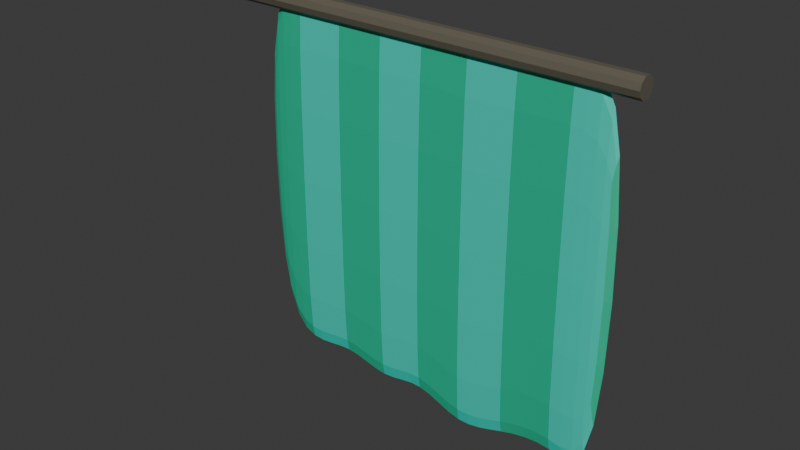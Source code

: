 # Source: curatins.blend  (saved by Blender 5.0.119; exported with 4.5.12 LTS)
import bpy
from mathutils import Matrix  # noqa: F401  (used for matrix-valued properties, if any)

bpy.ops.wm.read_factory_settings(use_empty=True)
scene = bpy.context.scene
scene.name = 'Scene'

# ---- collections
col_collection = bpy.data.collections.new('Collection'); scene.collection.children.link(col_collection)

# ---- materials (node trees are filled in below, after node groups)
mat_material_003 = bpy.data.materials.new('Material.003')
mat_material_001 = bpy.data.materials.new('Material.001')
mat_material_002 = bpy.data.materials.new('Material.002')

# ---- material node trees
mat_material_003.use_nodes = True; mat_material_003.node_tree.nodes.clear()
_N = mat_material_003.node_tree.nodes; _L = mat_material_003.node_tree.links
n0 = _N.new('ShaderNodeBsdfPrincipled'); n0.name = 'Principled BSDF'; n0.location = (-200, 100)
n0.inputs[0].default_value = (0.1298, 0.1165, 0.08513, 1.0)
n1 = _N.new('ShaderNodeOutputMaterial'); n1.name = 'Material Output'; n1.location = (200, 100)
_L.new(n0.outputs[0], n1.inputs[0])
n1.is_active_output = True
mat_material_001.use_nodes = True; mat_material_001.node_tree.nodes.clear()
_N = mat_material_001.node_tree.nodes; _L = mat_material_001.node_tree.links
n0 = _N.new('ShaderNodeBsdfPrincipled'); n0.name = 'Principled BSDF'; n0.location = (-200, 100)
n0.inputs[0].default_value = (0.01886, 0.5127, 0.2849, 1.0)
n1 = _N.new('ShaderNodeOutputMaterial'); n1.name = 'Material Output'; n1.location = (200, 100)
_L.new(n0.outputs[0], n1.inputs[0])
n1.is_active_output = True
mat_material_002.use_nodes = True; mat_material_002.node_tree.nodes.clear()
_N = mat_material_002.node_tree.nodes; _L = mat_material_002.node_tree.links
n0 = _N.new('ShaderNodeBsdfPrincipled'); n0.name = 'Principled BSDF'; n0.location = (-200, 100)
n0.inputs[0].default_value = (0.02408, 0.6714, 0.518, 1.0)
n1 = _N.new('ShaderNodeOutputMaterial'); n1.name = 'Material Output'; n1.location = (200, 100)
_L.new(n0.outputs[0], n1.inputs[0])
n1.is_active_output = True

# ---- world
world_world = bpy.data.worlds.new('World'); scene.world = world_world
world_world.use_nodes = True; world_world.node_tree.nodes.clear()
_N = world_world.node_tree.nodes; _L = world_world.node_tree.links
n0 = _N.new('ShaderNodeOutputWorld'); n0.name = 'World Output'; n0.location = (200, 100)
n1 = _N.new('ShaderNodeBackground'); n1.name = 'Background'; n1.location = (-200, 100)
n1.inputs[0].default_value = (0.05088, 0.05088, 0.05088, 1.0)
_L.new(n1.outputs[0], n0.inputs[0])
n0.is_active_output = True
world_world.color = (0.05088, 0.05088, 0.05088)
world_world.sun_shadow_jitter_overblur = 0.0

# ---- meshes
me_cylinder = bpy.data.meshes.new('Cylinder')
me_cylinder.from_pydata([(-9.442e-08, 1.0, -1.067), (2.674e-07, 1.0, 1.19), (0.5878, 0.809, -1.067), (0.5878, 0.809, 1.19), (0.9511, 0.309, -1.067), (0.9511, 0.309, 1.19), (0.9511, -0.309, -1.067), (0.9511, -0.309, 1.19), (0.5878, -0.809, -1.067), (0.5878, -0.809, 1.19), (-9.442e-08, -1.0, -1.067), (2.674e-07, -1.0, 1.19), (-0.5878, -0.809, -1.067), (-0.5878, -0.809, 1.19), (-0.9511, -0.309, -1.067), (-0.9511, -0.309, 1.19), (-0.9511, 0.309, -1.067), (-0.9511, 0.309, 1.19), (-0.5878, 0.809, -1.067), (-0.5878, 0.809, 1.19)], [], [(0, 1, 3, 2), (2, 3, 5, 4), (4, 5, 7, 6), (6, 7, 9, 8), (8, 9, 11, 10), (10, 11, 13, 12), (12, 13, 15, 14), (14, 15, 17, 16), (3, 1, 19, 17, 15, 13, 11, 9, 7, 5), (16, 17, 19, 18), (18, 19, 1, 0), (0, 2, 4, 6, 8, 10, 12, 14, 16, 18)])
_uv = me_cylinder.uv_layers.new(name='UVMap')
_uv.uv.foreach_set('vector', [1.0, 0.5, 1.0, 1.0, 0.9, 1.0, 0.9, 0.5, 0.9, 0.5, 0.9, 1.0, 0.8, 1.0, 0.8, 0.5, 0.8, 0.5, 0.8, 1.0, 0.7, 1.0, 0.7, 0.5, 0.7, 0.5, 0.7, 1.0, 0.6, 1.0, 0.6, 0.5, 0.6, 0.5, 0.6, 1.0, 0.5, 1.0, 0.5, 0.5, 0.5, 0.5, 0.5, 1.0, 0.4, 1.0, 0.4, 0.5, 0.4, 0.5, 0.4, 1.0, 0.3, 1.0, 0.3, 0.5, 0.3, 0.5, 0.3, 1.0, 0.2, 1.0, 0.2, 0.5, 0.3911, 0.4442, 0.25, 0.49, 0.1089, 0.4442, 0.02175, 0.3242, 0.02175, 0.1758, 0.1089, 0.05584, 0.25, 0.01, 0.3911, 0.05584, 0.4783, 0.1758, 0.4783, 0.3242, 0.2, 0.5, 0.2, 1.0, 0.1, 1.0, 0.1, 0.5, 0.1, 0.5, 0.1, 1.0, -7.451e-08, 1.0, -7.451e-08, 0.5, 0.75, 0.49, 0.8911, 0.4442, 0.9783, 0.3242, 0.9783, 0.1758, 0.8911, 0.05584, 0.75, 0.01, 0.6089, 0.05584, 0.5217, 0.1758, 0.5217, 0.3242, 0.6089, 0.4442])
me_cylinder.materials.append(mat_material_003)
me_cylinder.update()
me_cube_001 = bpy.data.meshes.new('Cube.001')
me_cube_001.from_pydata([(-1.0, -1.0, -5.683), (-1.0, -1.0, 5.78), (-1.0, 1.0, -5.683), (-1.0, 1.0, 5.78), (1.0, -1.0, -7.004), (1.0, -1.0, 5.78), (1.0, 1.0, -7.004), (1.0, 1.0, 5.78), (3.175, 1.0, 5.78), (3.175, 1.0, -6.344), (3.175, -1.0, -6.344), (3.175, -1.0, 5.78), (5.298, 1.0, 5.78), (5.298, 1.0, -7.128), (5.298, -1.0, -7.128), (5.298, -1.0, 5.78), (7.266, 1.0, 5.78), (7.266, 1.0, -6.434), (7.266, -1.0, -6.434), (7.266, -1.0, 5.78), (9.39, 1.0, 5.78), (9.39, 1.0, -7.549), (9.39, -1.0, -7.549), (9.39, -1.0, 5.78), (11.56, 1.0, 5.78), (11.56, 1.0, -6.888), (11.56, -1.0, -6.888), (11.56, -1.0, 5.78), (13.9, 1.0, 5.78), (13.9, 1.0, -6.496), (13.9, -1.0, -6.496), (13.9, -1.0, 5.78), (16.23, 1.0, 5.78), (16.23, 1.0, -7.539), (16.23, -1.0, -7.539), (16.23, -1.0, 5.78)], [], [(0, 1, 3, 2), (2, 3, 7, 6), (7, 5, 11, 8), (4, 5, 1, 0), (2, 6, 4, 0), (7, 3, 1, 5), (10, 9, 13, 14), (6, 7, 8, 9), (5, 4, 10, 11), (4, 6, 9, 10), (12, 15, 19, 16), (8, 11, 15, 12), (9, 8, 12, 13), (11, 10, 14, 15), (19, 18, 22, 23), (13, 12, 16, 17), (15, 14, 18, 19), (14, 13, 17, 18), (20, 23, 27, 24), (18, 17, 21, 22), (16, 19, 23, 20), (17, 16, 20, 21), (24, 27, 31, 28), (21, 20, 24, 25), (23, 22, 26, 27), (22, 21, 25, 26), (31, 30, 34, 35), (25, 24, 28, 29), (27, 26, 30, 31), (26, 25, 29, 30), (33, 32, 35, 34), (30, 29, 33, 34), (28, 31, 35, 32), (29, 28, 32, 33)])
me_cube_001.polygons.foreach_set('material_index', [0, 0, 1, 0, 0, 0, 0, 1, 1, 1, 1, 0, 0, 0, 0, 1, 1, 1, 1, 0, 0, 0, 0, 1, 1, 1, 1, 0, 0, 0, 0, 1, 1, 1])
_uv = me_cube_001.uv_layers.new(name='UVMap')
_uv.uv.foreach_set('vector', [0.375, 0.0, 0.625, 0.0, 0.625, 0.25, 0.375, 0.25, 0.375, 0.25, 0.625, 0.25, 0.625, 0.5, 0.375, 0.5, 0.625, 0.5, 0.625, 0.75, 0.625, 0.75, 0.625, 0.5, 0.375, 0.75, 0.625, 0.75, 0.625, 1.0, 0.375, 1.0, 0.125, 0.5, 0.375, 0.5, 0.375, 0.75, 0.125, 0.75, 0.625, 0.5, 0.875, 0.5, 0.875, 0.75, 0.625, 0.75, 0.375, 0.75, 0.375, 0.5, 0.375, 0.5, 0.375, 0.75, 0.375, 0.5, 0.625, 0.5, 0.625, 0.5, 0.375, 0.5, 0.625, 0.75, 0.375, 0.75, 0.375, 0.75, 0.625, 0.75, 0.375, 0.75, 0.375, 0.5, 0.375, 0.5, 0.375, 0.75, 0.625, 0.5, 0.625, 0.75, 0.625, 0.75, 0.625, 0.5, 0.625, 0.5, 0.625, 0.75, 0.625, 0.75, 0.625, 0.5, 0.375, 0.5, 0.625, 0.5, 0.625, 0.5, 0.375, 0.5, 0.625, 0.75, 0.375, 0.75, 0.375, 0.75, 0.625, 0.75, 0.625, 0.75, 0.375, 0.75, 0.375, 0.75, 0.625, 0.75, 0.375, 0.5, 0.625, 0.5, 0.625, 0.5, 0.375, 0.5, 0.625, 0.75, 0.375, 0.75, 0.375, 0.75, 0.625, 0.75, 0.375, 0.75, 0.375, 0.5, 0.375, 0.5, 0.375, 0.75, 0.625, 0.5, 0.625, 0.75, 0.625, 0.75, 0.625, 0.5, 0.375, 0.75, 0.375, 0.5, 0.375, 0.5, 0.375, 0.75, 0.625, 0.5, 0.625, 0.75, 0.625, 0.75, 0.625, 0.5, 0.375, 0.5, 0.625, 0.5, 0.625, 0.5, 0.375, 0.5, 0.625, 0.5, 0.625, 0.75, 0.625, 0.75, 0.625, 0.5, 0.375, 0.5, 0.625, 0.5, 0.625, 0.5, 0.375, 0.5, 0.625, 0.75, 0.375, 0.75, 0.375, 0.75, 0.625, 0.75, 0.375, 0.75, 0.375, 0.5, 0.375, 0.5, 0.375, 0.75, 0.625, 0.75, 0.375, 0.75, 0.375, 0.75, 0.625, 0.75, 0.375, 0.5, 0.625, 0.5, 0.625, 0.5, 0.375, 0.5, 0.625, 0.75, 0.375, 0.75, 0.375, 0.75, 0.625, 0.75, 0.375, 0.75, 0.375, 0.5, 0.375, 0.5, 0.375, 0.75, 0.375, 0.5, 0.625, 0.5, 0.625, 0.75, 0.375, 0.75, 0.375, 0.75, 0.375, 0.5, 0.375, 0.5, 0.375, 0.75, 0.625, 0.5, 0.625, 0.75, 0.625, 0.75, 0.625, 0.5, 0.375, 0.5, 0.625, 0.5, 0.625, 0.5, 0.375, 0.5])
me_cube_001.materials.append(mat_material_001)
me_cube_001.materials.append(mat_material_002)
me_cube_001.update()

# ---- objects
ob_cylinder = bpy.data.objects.new('Cylinder', me_cylinder)
ob_cube_col = bpy.data.objects.new('Cube-col', me_cube_001)

# ---- transforms, parenting, visibility, modifiers, constraints
ob_cylinder.location = (-1.15, 0.0, -0.267)
ob_cylinder.rotation_euler = (-0.0, 1.571, 0.0)
ob_cylinder.scale = (0.3608, 0.3608, 7.309)
ob_cube_col.location = (-5.621, 0.0, -5.928)
ob_cube_col.scale = (0.7981, 0.2279, 1.126)
_m = ob_cube_col.modifiers.new('Subdivision', 'SUBSURF')
_m.levels = 2

# ---- collection membership
col_collection.objects.link(ob_cylinder)
col_collection.objects.link(ob_cube_col)

# ---- scene / render settings (as saved in the file)
scene.frame_start = 1; scene.frame_end = 250; scene.frame_set(1)
scene.render.engine = 'BLENDER_EEVEE_NEXT'
scene.render.bake_bias = 0.0
scene.render.bake_samples = 0
scene.cycles.sampling_pattern = 'TABULATED_SOBOL'
scene.eevee.use_volume_custom_range = False
bpy.context.view_layer.update()

# ---- added for rendering (the .blend has no active camera and no usable light): camera, sun
cam_auto = bpy.data.cameras.new('AutoCamera')
cam_auto.lens = 50.0
cam_auto.sensor_width = 36.0
cam_auto.clip_end = 1000.0
ob_auto_camera = bpy.data.objects.new('AutoCamera', cam_auto)
scene.collection.objects.link(ob_auto_camera)
ob_auto_camera.location = (19.9459, -24.7744, 9.59278)
ob_auto_camera.rotation_euler = (1.09748, -7.21219e-08, 0.694738)
scene.camera = ob_auto_camera
light_auto_sun = bpy.data.lights.new('AutoSun', 'SUN')
light_auto_sun.energy = 3.0
light_auto_sun.angle = 0.0523599
ob_auto_sun = bpy.data.objects.new('AutoSun', light_auto_sun)
scene.collection.objects.link(ob_auto_sun)
ob_auto_sun.rotation_euler = (0.872665, 0.174533, 0.523599)
bpy.context.view_layer.update()

